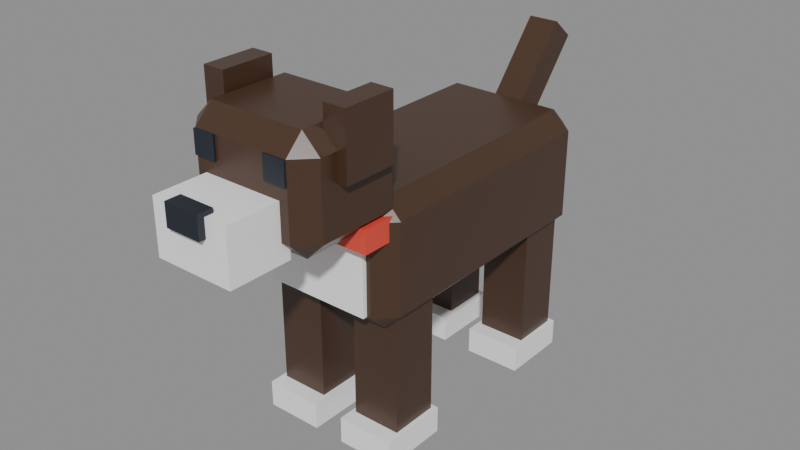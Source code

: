 # Source: dog.blend  (saved by Blender 5.3.31; exported with 4.5.12 LTS)
import bpy
from mathutils import Matrix  # noqa: F401  (used for matrix-valued properties, if any)

bpy.ops.wm.read_factory_settings(use_empty=True)
scene = bpy.context.scene
scene.name = 'Scene'

# ---- collections
col_dog = bpy.data.collections.new('dog'); scene.collection.children.link(col_dog)

# ---- materials (node trees are filled in below, after node groups)
mat_swap_hair = bpy.data.materials.new('swap_hair')
mat_swap_hair.diffuse_color = (0.06848, 0.03434, 0.01938, 1.0)
mat_pal_white = bpy.data.materials.new('pal_white')
mat_pal_white.diffuse_color = (1.0, 1.0, 1.0, 1.0)
mat_pal_night = bpy.data.materials.new('pal_night')
mat_pal_night.diffuse_color = (0.0137, 0.01764, 0.02956, 1.0)
mat_pal_brick_red = bpy.data.materials.new('pal_brick_red')
mat_pal_brick_red.diffuse_color = (0.7991, 0.07227, 0.04519, 1.0)

# ---- material node trees
mat_swap_hair.use_nodes = True; mat_swap_hair.node_tree.nodes.clear()
_N = mat_swap_hair.node_tree.nodes; _L = mat_swap_hair.node_tree.links
n0 = _N.new('ShaderNodeBsdfPrincipled'); n0.name = 'Principled BSDF'; n0.location = (-200, 100)
n0.inputs[0].default_value = (0.06848, 0.03434, 0.01938, 1.0)
n0.inputs[2].default_value = 0.35
n0.inputs[10].default_value = 0.005
n1 = _N.new('ShaderNodeOutputMaterial'); n1.name = 'Material Output'; n1.location = (200, 100)
_L.new(n0.outputs[0], n1.inputs[0])
n1.is_active_output = True
mat_pal_white.use_nodes = True; mat_pal_white.node_tree.nodes.clear()
_N = mat_pal_white.node_tree.nodes; _L = mat_pal_white.node_tree.links
n0 = _N.new('ShaderNodeBsdfPrincipled'); n0.name = 'Principled BSDF'; n0.location = (-200, 100)
n0.inputs[0].default_value = (1.0, 1.0, 1.0, 1.0)
n0.inputs[10].default_value = 0.005
n1 = _N.new('ShaderNodeOutputMaterial'); n1.name = 'Material Output'; n1.location = (200, 100)
_L.new(n0.outputs[0], n1.inputs[0])
n1.is_active_output = True
mat_pal_night.use_nodes = True; mat_pal_night.node_tree.nodes.clear()
_N = mat_pal_night.node_tree.nodes; _L = mat_pal_night.node_tree.links
n0 = _N.new('ShaderNodeBsdfPrincipled'); n0.name = 'Principled BSDF'; n0.location = (-200, 100)
n0.inputs[0].default_value = (0.0137, 0.01764, 0.02956, 1.0)
n0.inputs[10].default_value = 0.005
n1 = _N.new('ShaderNodeOutputMaterial'); n1.name = 'Material Output'; n1.location = (200, 100)
_L.new(n0.outputs[0], n1.inputs[0])
n1.is_active_output = True
mat_pal_brick_red.use_nodes = True; mat_pal_brick_red.node_tree.nodes.clear()
_N = mat_pal_brick_red.node_tree.nodes; _L = mat_pal_brick_red.node_tree.links
n0 = _N.new('ShaderNodeBsdfPrincipled'); n0.name = 'Principled BSDF'; n0.location = (-200, 100)
n0.inputs[0].default_value = (0.7991, 0.07227, 0.04519, 1.0)
n0.inputs[2].default_value = 0.35
n0.inputs[10].default_value = 0.005
n1 = _N.new('ShaderNodeOutputMaterial'); n1.name = 'Material Output'; n1.location = (200, 100)
_L.new(n0.outputs[0], n1.inputs[0])
n1.is_active_output = True

# ---- meshes
me_body = bpy.data.meshes.new('body')
me_body.from_pydata([(0.12, -0.2, 0.16), (-0.12, -0.2, 0.16), (0.12, -0.33, 0.16), (-0.12, -0.33, 0.16), (0.12, -0.2, 0.0), (-0.12, -0.2, 0.0), (0.12, -0.33, 0.0), (-0.12, -0.33, 0.0), (-0.13, -0.32, 0.0), (-0.17, -0.28, 0.0), (-0.13, -0.28, -0.04), (0.13, -0.32, 0.0), (0.13, -0.28, -0.04), (0.17, -0.28, 0.0), (-0.17, 0.28, 0.0), (-0.13, 0.32, 0.0), (-0.13, 0.28, -0.04), (0.13, 0.32, 0.0), (0.17, 0.28, 0.0), (0.13, 0.28, -0.04), (-0.17, -0.28, 0.2), (-0.13, -0.32, 0.2), (-0.13, -0.28, 0.24), (0.13, -0.32, 0.2), (0.17, -0.28, 0.2), (0.13, -0.28, 0.24), (-0.17, 0.28, 0.2), (-0.13, 0.28, 0.24), (-0.13, 0.32, 0.2), (0.17, 0.28, 0.2), (0.13, 0.32, 0.2), (0.13, 0.28, 0.24)], [], [(7, 6, 2, 3), (7, 5, 4, 6), (6, 4, 0, 2), (7, 3, 1, 5), (5, 1, 0, 4), (3, 2, 0, 1), (8, 9, 10), (11, 12, 13), (14, 15, 16), (17, 18, 19), (20, 21, 22), (23, 24, 25), (26, 27, 28), (29, 30, 31), (11, 8, 10, 12), (9, 14, 16, 10), (15, 17, 19, 16), (18, 13, 12, 19), (26, 20, 22, 27), (21, 23, 25, 22), (24, 29, 31, 25), (30, 28, 27, 31), (20, 9, 8, 21), (13, 24, 23, 11), (14, 26, 28, 15), (29, 18, 17, 30), (8, 11, 23, 21), (10, 16, 19, 12), (9, 20, 26, 14), (13, 18, 29, 24), (15, 28, 30, 17), (22, 25, 31, 27)])
me_body.polygons.foreach_set('material_index', [1, 1, 1, 1, 1, 1, 0, 0, 0, 0, 0, 0, 0, 0, 0, 0, 0, 0, 0, 0, 0, 0, 0, 0, 0, 0, 0, 0, 0, 0, 0, 0])
me_body.materials.append(mat_swap_hair)
me_body.materials.append(mat_pal_white)
me_body.update()
me_head = bpy.data.meshes.new('head')
me_head.from_pydata([(0.09, -0.18, 0.09), (-0.09, -0.18, 0.09), (0.09, -0.32, 0.09), (-0.09, -0.32, 0.09), (0.09, -0.18, -0.03), (-0.09, -0.18, -0.03), (0.09, -0.32, -0.03), (-0.09, -0.32, -0.03), (-0.11, -0.2, 0.01), (-0.15, -0.16, 0.01), (-0.11, -0.16, -0.03), (0.11, -0.2, 0.01), (0.11, -0.16, -0.03), (0.15, -0.16, 0.01), (-0.15, 0.02, 0.01), (-0.11, 0.06, 0.01), (-0.11, 0.02, -0.03), (0.11, 0.06, 0.01), (0.15, 0.02, 0.01), (0.11, 0.02, -0.03), (-0.15, -0.16, 0.17), (-0.11, -0.2, 0.17), (-0.11, -0.16, 0.21), (0.15, -0.16, 0.17), (0.11, -0.16, 0.21), (-0.15, 0.02, 0.17), (-0.11, 0.02, 0.21), (-0.11, 0.06, 0.17), (0.15, 0.02, 0.17), (0.11, 0.06, 0.17), (0.11, 0.02, 0.21), (-0.04, -0.335, 0.05), (0.04, -0.335, 0.05), (-0.04, -0.3, 0.05), (0.04, -0.3, 0.05), (-0.04, -0.335, 0.1), (0.04, -0.335, 0.1), (-0.04, -0.3, 0.1), (0.04, -0.3, 0.1), (-0.11, -0.205, 0.12), (-0.06, -0.205, 0.12), (-0.11, -0.2, 0.12), (-0.06, -0.2, 0.12), (-0.11, -0.205, 0.17), (-0.06, -0.205, 0.17), (-0.06, -0.2, 0.17), (0.06, -0.205, 0.12), (0.11, -0.205, 0.12), (0.06, -0.2, 0.12), (0.11, -0.2, 0.12), (0.06, -0.205, 0.17), (0.11, -0.205, 0.17), (0.06, -0.2, 0.17), (0.11, -0.2, 0.17), (-0.17, -0.12, 0.11), (-0.12, -0.12, 0.11), (-0.17, 0.0, 0.11), (-0.12, 0.0, 0.11), (-0.17, -0.12, 0.25), (-0.12, -0.12, 0.25), (-0.17, 0.0, 0.25), (-0.12, 0.0, 0.25), (0.12, -0.12, 0.11), (0.17, -0.12, 0.11), (0.12, 0.0, 0.11), (0.17, 0.0, 0.11), (0.12, -0.12, 0.25), (0.17, -0.12, 0.25), (0.12, 0.0, 0.25), (0.17, 0.0, 0.25), (-0.155, -0.06, -0.05), (0.155, -0.06, -0.05), (-0.155, 0.02, -0.05), (0.155, 0.02, -0.05), (-0.155, -0.06, 0.0), (0.155, -0.06, 0.0), (-0.155, 0.02, 0.0), (0.155, 0.02, 0.0)], [], [(7, 3, 1, 5), (7, 6, 2, 3), (3, 2, 0, 1), (7, 5, 4, 6), (6, 4, 0, 2), (5, 1, 0, 4), (8, 9, 10), (11, 12, 13), (14, 15, 16), (17, 18, 19), (20, 21, 22), (53, 23, 24), (25, 26, 27), (28, 29, 30), (11, 8, 10, 12), (9, 14, 16, 10), (15, 17, 19, 16), (18, 13, 12, 19), (25, 20, 22, 26), (21, 53, 24, 22), (23, 28, 30, 24), (29, 27, 26, 30), (20, 9, 8, 21), (13, 23, 53, 11), (14, 25, 27, 15), (28, 18, 17, 29), (8, 11, 53, 21), (10, 16, 19, 12), (9, 20, 25, 14), (13, 18, 28, 23), (15, 27, 29, 17), (22, 24, 30, 26), (31, 33, 34, 32), (35, 36, 38, 37), (31, 32, 36, 35), (33, 37, 38, 34), (31, 35, 37, 33), (32, 34, 38, 36), (39, 41, 42, 40), (43, 44, 45, 21), (39, 40, 44, 43), (41, 21, 45, 42), (39, 43, 21, 41), (40, 42, 45, 44), (46, 48, 49, 47), (50, 51, 53, 52), (46, 47, 51, 50), (48, 52, 53, 49), (46, 50, 52, 48), (47, 49, 53, 51), (54, 56, 57, 55), (58, 59, 61, 60), (54, 55, 59, 58), (56, 60, 61, 57), (54, 58, 60, 56), (55, 57, 61, 59), (62, 64, 65, 63), (66, 67, 69, 68), (62, 63, 67, 66), (64, 68, 69, 65), (62, 66, 68, 64), (63, 65, 69, 67), (70, 72, 73, 71), (74, 75, 77, 76), (70, 71, 75, 74), (72, 76, 77, 73), (70, 74, 76, 72), (71, 73, 77, 75)])
me_head.polygons.foreach_set('material_index', [1, 1, 1, 1, 1, 1, 0, 0, 0, 0, 0, 0, 0, 0, 0, 0, 0, 0, 0, 0, 0, 0, 0, 0, 0, 0, 0, 0, 0, 0, 0, 0, 2, 2, 2, 2, 2, 2, 2, 2, 2, 2, 2, 2, 2, 2, 2, 2, 2, 2, 0, 0, 0, 0, 0, 0, 0, 0, 0, 0, 0, 0, 3, 3, 3, 3, 3, 3])
me_head.materials.append(mat_swap_hair)
me_head.materials.append(mat_pal_white)
me_head.materials.append(mat_pal_night)
me_head.materials.append(mat_pal_brick_red)
me_head.update()
me_tail = bpy.data.meshes.new('tail')
me_tail.from_pydata([(-0.035, -0.02689, 0.02241), (0.035, -0.02689, 0.02241), (0.035, 0.02689, -0.02241), (-0.035, 0.02689, -0.02241), (-0.035, 0.1231, 0.2024), (0.035, 0.1231, 0.2024), (0.035, 0.1769, 0.1576), (-0.035, 0.1769, 0.1576)], [], [(0, 3, 2, 1), (4, 5, 6, 7), (0, 1, 5, 4), (1, 2, 6, 5), (2, 3, 7, 6), (3, 0, 4, 7)])
me_tail.materials.append(mat_swap_hair)
me_tail.update()
me_leg_fl = bpy.data.meshes.new('leg_FL')
me_leg_fl.from_pydata([(-0.055, -0.055, -0.3), (0.055, -0.055, -0.3), (-0.055, 0.055, -0.3), (0.055, 0.055, -0.3), (-0.055, -0.055, 0.02), (0.055, -0.055, 0.02), (-0.055, 0.055, 0.02), (0.055, 0.055, 0.02)], [], [(0, 2, 3, 1), (4, 5, 7, 6), (0, 1, 5, 4), (2, 6, 7, 3), (0, 4, 6, 2), (1, 3, 7, 5)])
me_leg_fl.materials.append(mat_swap_hair)
me_leg_fl.update()
me_paw_fl = bpy.data.meshes.new('paw_FL')
me_paw_fl.from_pydata([(-0.065, -0.09, -0.34), (0.065, -0.09, -0.34), (-0.065, 0.065, -0.34), (0.065, 0.065, -0.34), (-0.065, -0.09, -0.28), (0.065, -0.09, -0.28), (-0.065, 0.065, -0.28), (0.065, 0.065, -0.28)], [], [(0, 2, 3, 1), (4, 5, 7, 6), (0, 1, 5, 4), (2, 6, 7, 3), (0, 4, 6, 2), (1, 3, 7, 5)])
me_paw_fl.materials.append(mat_pal_white)
me_paw_fl.update()
me_leg_fr = bpy.data.meshes.new('leg_FR')
me_leg_fr.from_pydata([(-0.055, -0.055, -0.3), (0.055, -0.055, -0.3), (-0.055, 0.055, -0.3), (0.055, 0.055, -0.3), (-0.055, -0.055, 0.02), (0.055, -0.055, 0.02), (-0.055, 0.055, 0.02), (0.055, 0.055, 0.02)], [], [(0, 2, 3, 1), (4, 5, 7, 6), (0, 1, 5, 4), (2, 6, 7, 3), (0, 4, 6, 2), (1, 3, 7, 5)])
me_leg_fr.materials.append(mat_swap_hair)
me_leg_fr.update()
me_paw_fr = bpy.data.meshes.new('paw_FR')
me_paw_fr.from_pydata([(-0.065, -0.09, -0.34), (0.065, -0.09, -0.34), (-0.065, 0.065, -0.34), (0.065, 0.065, -0.34), (-0.065, -0.09, -0.28), (0.065, -0.09, -0.28), (-0.065, 0.065, -0.28), (0.065, 0.065, -0.28)], [], [(0, 2, 3, 1), (4, 5, 7, 6), (0, 1, 5, 4), (2, 6, 7, 3), (0, 4, 6, 2), (1, 3, 7, 5)])
me_paw_fr.materials.append(mat_pal_white)
me_paw_fr.update()
me_leg_rl = bpy.data.meshes.new('leg_RL')
me_leg_rl.from_pydata([(-0.055, -0.055, -0.3), (0.055, -0.055, -0.3), (-0.055, 0.055, -0.3), (0.055, 0.055, -0.3), (-0.055, -0.055, 0.02), (0.055, -0.055, 0.02), (-0.055, 0.055, 0.02), (0.055, 0.055, 0.02)], [], [(0, 2, 3, 1), (4, 5, 7, 6), (0, 1, 5, 4), (2, 6, 7, 3), (0, 4, 6, 2), (1, 3, 7, 5)])
me_leg_rl.materials.append(mat_swap_hair)
me_leg_rl.update()
me_paw_rl = bpy.data.meshes.new('paw_RL')
me_paw_rl.from_pydata([(-0.065, -0.09, -0.34), (0.065, -0.09, -0.34), (-0.065, 0.065, -0.34), (0.065, 0.065, -0.34), (-0.065, -0.09, -0.28), (0.065, -0.09, -0.28), (-0.065, 0.065, -0.28), (0.065, 0.065, -0.28)], [], [(0, 2, 3, 1), (4, 5, 7, 6), (0, 1, 5, 4), (2, 6, 7, 3), (0, 4, 6, 2), (1, 3, 7, 5)])
me_paw_rl.materials.append(mat_pal_white)
me_paw_rl.update()
me_leg_rr = bpy.data.meshes.new('leg_RR')
me_leg_rr.from_pydata([(-0.055, -0.055, -0.3), (0.055, -0.055, -0.3), (-0.055, 0.055, -0.3), (0.055, 0.055, -0.3), (-0.055, -0.055, 0.02), (0.055, -0.055, 0.02), (-0.055, 0.055, 0.02), (0.055, 0.055, 0.02)], [], [(0, 2, 3, 1), (4, 5, 7, 6), (0, 1, 5, 4), (2, 6, 7, 3), (0, 4, 6, 2), (1, 3, 7, 5)])
me_leg_rr.materials.append(mat_swap_hair)
me_leg_rr.update()
me_paw_rr = bpy.data.meshes.new('paw_RR')
me_paw_rr.from_pydata([(-0.065, -0.09, -0.34), (0.065, -0.09, -0.34), (-0.065, 0.065, -0.34), (0.065, 0.065, -0.34), (-0.065, -0.09, -0.28), (0.065, -0.09, -0.28), (-0.065, 0.065, -0.28), (0.065, 0.065, -0.28)], [], [(0, 2, 3, 1), (4, 5, 7, 6), (0, 1, 5, 4), (2, 6, 7, 3), (0, 4, 6, 2), (1, 3, 7, 5)])
me_paw_rr.materials.append(mat_pal_white)
me_paw_rr.update()

# ---- objects
ob_body = bpy.data.objects.new('body', me_body)
ob_head = bpy.data.objects.new('head', me_head)
ob_tail = bpy.data.objects.new('tail', me_tail)
ob_leg_fl = bpy.data.objects.new('leg_FL', me_leg_fl)
ob_paw_fl = bpy.data.objects.new('paw_FL', me_paw_fl)
ob_leg_fr = bpy.data.objects.new('leg_FR', me_leg_fr)
ob_paw_fr = bpy.data.objects.new('paw_FR', me_paw_fr)
ob_leg_rl = bpy.data.objects.new('leg_RL', me_leg_rl)
ob_paw_rl = bpy.data.objects.new('paw_RL', me_paw_rl)
ob_leg_rr = bpy.data.objects.new('leg_RR', me_leg_rr)
ob_paw_rr = bpy.data.objects.new('paw_RR', me_paw_rr)

# ---- transforms, parenting, visibility, modifiers, constraints
ob_body.location = (0.0, 0.0, 0.34)
ob_head.location = (0.0, -0.3, 0.55)
ob_tail.parent = ob_body
ob_tail.location = (0.0, 0.3, 0.18)
ob_leg_fl.location = (-0.1, -0.22, 0.34)
ob_paw_fl.parent = ob_leg_fl
ob_paw_fl.location = (0.0, 0.0, 0.0)
ob_leg_fr.location = (0.1, -0.22, 0.34)
ob_paw_fr.parent = ob_leg_fr
ob_paw_fr.location = (0.0, 0.0, 0.0)
ob_leg_rl.location = (-0.1, 0.22, 0.34)
ob_paw_rl.parent = ob_leg_rl
ob_paw_rl.location = (0.0, 0.0, 0.0)
ob_leg_rr.location = (0.1, 0.22, 0.34)
ob_paw_rr.parent = ob_leg_rr
ob_paw_rr.location = (0.0, 0.0, 0.0)

# ---- collection membership
col_dog.objects.link(ob_body)
col_dog.objects.link(ob_head)
col_dog.objects.link(ob_tail)
col_dog.objects.link(ob_leg_fl)
col_dog.objects.link(ob_paw_fl)
col_dog.objects.link(ob_leg_fr)
col_dog.objects.link(ob_paw_fr)
col_dog.objects.link(ob_leg_rl)
col_dog.objects.link(ob_paw_rl)
col_dog.objects.link(ob_leg_rr)
col_dog.objects.link(ob_paw_rr)

# ---- scene / render settings (as saved in the file)
scene.frame_start = 1; scene.frame_end = 250; scene.frame_set(1)
scene.render.engine = 'BLENDER_EEVEE_NEXT'
scene.render.bake_bias = 0.0
scene.render.bake_samples = 0
scene.render.compositor_device = 'GPU'
scene.eevee.use_volume_custom_range = False
scene.eevee.fast_gi_thickness_near = 0.1
scene.eevee.fast_gi_thickness_far = 0.0
scene.eevee.ray_tracing_options.screen_trace_thickness = 0.1
bpy.context.view_layer.update()

# ---- added for rendering (the .blend has no active camera and no usable light): camera, sun + grey world if the file has none
cam_auto = bpy.data.cameras.new('AutoCamera')
cam_auto.lens = 50.0
cam_auto.sensor_width = 36.0
cam_auto.clip_end = 1000.0
ob_auto_camera = bpy.data.objects.new('AutoCamera', cam_auto)
scene.collection.objects.link(ob_auto_camera)
ob_auto_camera.location = (1.30581, -1.64603, 1.44465)
ob_auto_camera.rotation_euler = (1.09748, -7.21219e-08, 0.694738)
scene.camera = ob_auto_camera
light_auto_sun = bpy.data.lights.new('AutoSun', 'SUN')
light_auto_sun.energy = 3.0
light_auto_sun.angle = 0.0523599
ob_auto_sun = bpy.data.objects.new('AutoSun', light_auto_sun)
scene.collection.objects.link(ob_auto_sun)
ob_auto_sun.rotation_euler = (0.872665, 0.174533, 0.523599)
if scene.world is None:
    world_auto = bpy.data.worlds.new('AutoWorld')
    world_auto.color = (0.3, 0.3, 0.3)
    scene.world = world_auto
bpy.context.view_layer.update()
